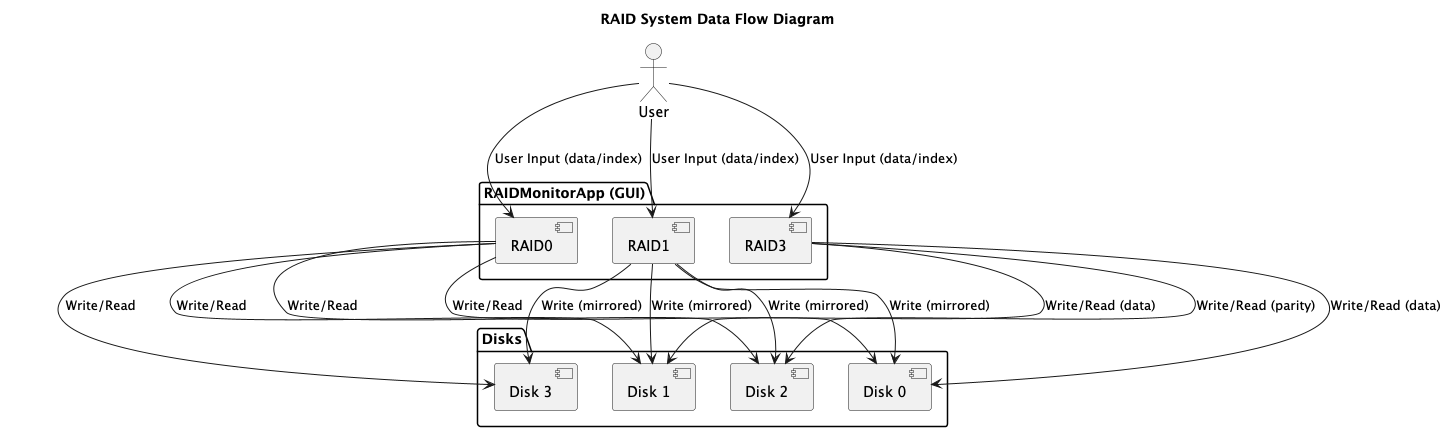

The diagram above was rendered by PlantUML. Its source (embedded in the PNG):
@startuml
title RAID System Data Flow Diagram

actor User as U

package "RAIDMonitorApp (GUI)" {
    component "RAID0" as RAID0
    component "RAID1" as RAID1
    component "RAID3" as RAID3
}

package "Disks" {
    component "Disk 0" as D0
    component "Disk 1" as D1
    component "Disk 2" as D2
    component "Disk 3" as D3
}

U --> RAID0 : User Input (data/index)
U --> RAID1 : User Input (data/index)
U --> RAID3 : User Input (data/index)

RAID0 --> D0 : Write/Read
RAID0 --> D1 : Write/Read
RAID0 --> D2 : Write/Read
RAID0 --> D3 : Write/Read

RAID1 --> D0 : Write (mirrored)
RAID1 --> D1 : Write (mirrored)
RAID1 --> D2 : Write (mirrored)
RAID1 --> D3 : Write (mirrored)

RAID3 --> D0 : Write/Read (data)
RAID3 --> D1 : Write/Read (data)
RAID3 --> D2 : Write/Read (parity)

@enduml